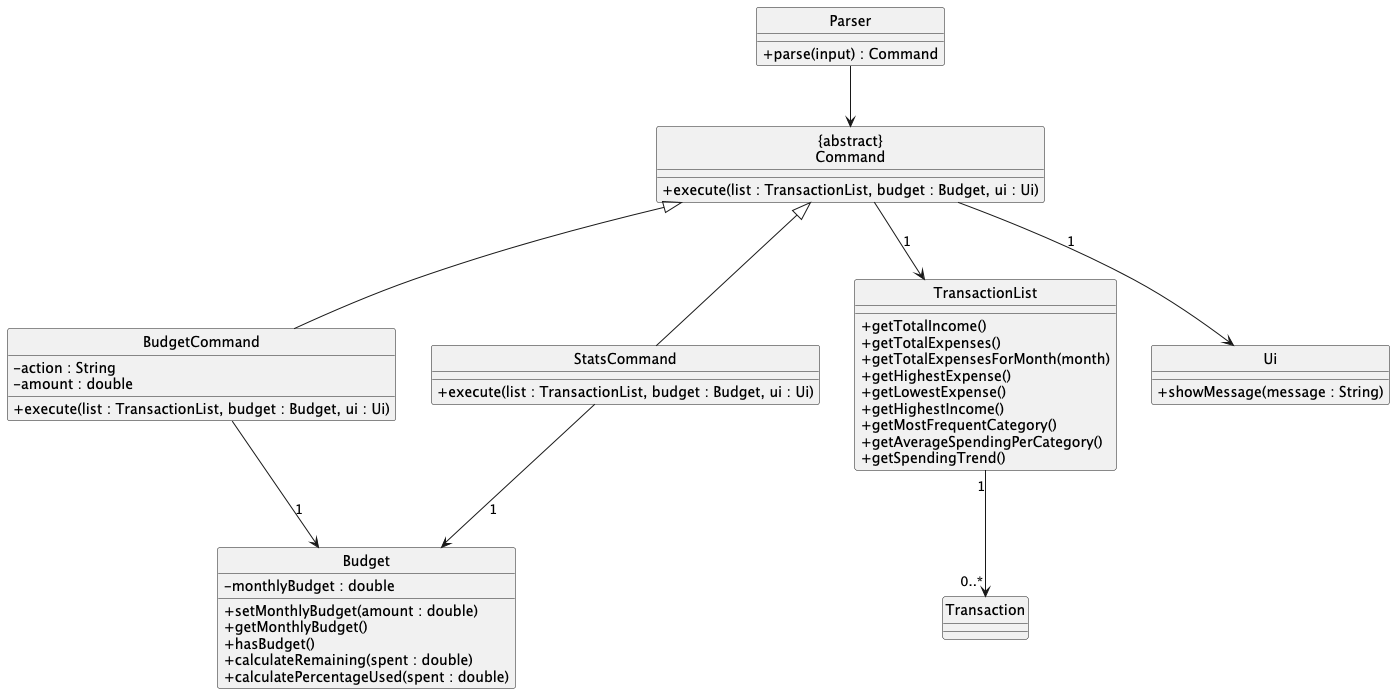

The diagram above was rendered by PlantUML. Its source (embedded in the PNG):
@startuml
skinparam classAttributeIconSize 0
skinparam style strictuml

class Parser {
  +parse(input) : Command
}

class "{abstract}\nCommand" as Command {
  +execute(list : TransactionList, budget : Budget, ui : Ui)
}

class BudgetCommand {
  -action : String
  -amount : double
  +execute(list : TransactionList, budget : Budget, ui : Ui)
}

class StatsCommand {
  +execute(list : TransactionList, budget : Budget, ui : Ui)
}

class TransactionList {
  +getTotalIncome()
  +getTotalExpenses()
  +getTotalExpensesForMonth(month)
  +getHighestExpense()
  +getLowestExpense()
  +getHighestIncome()
  +getMostFrequentCategory()
  +getAverageSpendingPerCategory()
  +getSpendingTrend()
}

class Budget {
  -monthlyBudget : double
  +setMonthlyBudget(amount : double)
  +getMonthlyBudget()
  +hasBudget()
  +calculateRemaining(spent : double)
  +calculatePercentageUsed(spent : double)
}

class Ui {
  +showMessage(message : String)
}

Parser --> Command
Command <|-- BudgetCommand
Command <|-- StatsCommand

Command --> Ui : 1
Command --> TransactionList : 1
BudgetCommand --> Budget : 1
StatsCommand --> Budget : 1
TransactionList "1" --> "0..*" Transaction
@enduml